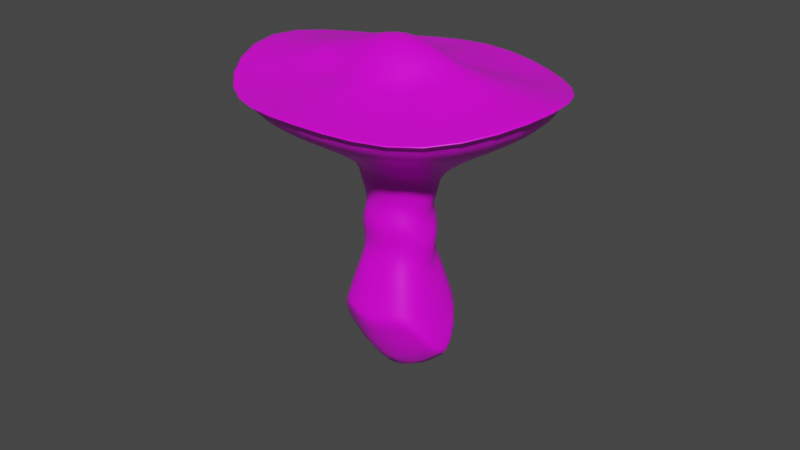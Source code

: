 # Source: mushroom.blend  (saved by Blender 2.80.75; exported with 4.5.12 LTS)
import bpy
from mathutils import Matrix  # noqa: F401  (used for matrix-valued properties, if any)

bpy.ops.wm.read_factory_settings(use_empty=True)
scene = bpy.context.scene
scene.name = 'Scene'

# ---- collections
col_collection = bpy.data.collections.new('Collection'); scene.collection.children.link(col_collection)

# ---- images (referenced by path relative to the original .blend; pixels are not part of the script)
import os
ASSET_DIR = os.environ.get("B2B_ASSET_DIR", "")  # directory of the original .blend (textures are referenced by path, not embedded)
HERE = os.path.dirname(os.path.abspath(__file__))  # packed textures are extracted next to this script under _unpacked/

def load_image(name, relpath, width, height, colorspace="sRGB"):
    """Load a texture the original file referenced (path relative to the .blend, or extracted next to this script)."""
    p = next((c for c in (os.path.join(HERE, relpath), os.path.join(ASSET_DIR, relpath)) if relpath and os.path.exists(c)), "")
    if p:
        img = bpy.data.images.load(p, check_existing=True)
        img.name = name
    else:  # same state as the original file: an image datablock whose file is absent (Cycles renders it pink)
        img = bpy.data.images.new(name, width, height)
        img.source = "FILE"
        img.filepath = "//" + (relpath or name)
    img.colorspace_settings.name = colorspace
    return img
img_mushroom_paint = load_image('mushroom_paint', 'mushroom_paint.png', 1024, 1024, 'sRGB')

# ---- materials (node trees are filled in below, after node groups)
mat_material = bpy.data.materials.new('Material')
mat_material.alpha_threshold = 0.0
mat_material.use_transparent_shadow = False
mat_material.line_color = (0.0, 0.0, 0.0, 1.0)

# ---- material node trees
mat_material.use_nodes = True; mat_material.node_tree.nodes.clear()
_N = mat_material.node_tree.nodes; _L = mat_material.node_tree.links
n0 = _N.new('ShaderNodeOutputMaterial'); n0.name = 'Material Output'; n0.location = (300, 300)
n1 = _N.new('ShaderNodeBsdfPrincipled'); n1.name = 'Principled BSDF'; n1.location = (10, 300)
n1.distribution = 'GGX'
n1.subsurface_method = 'BURLEY'
n1.inputs[2].default_value = 0.4
n1.inputs[3].default_value = 1.45
n1.inputs[27].default_value = (0.0, 0.0, 0.0, 1.0)
n1.inputs[28].default_value = 1.0
n2 = _N.new('ShaderNodeTexImage'); n2.name = 'Image Texture'; n2.location = (-280, 280)
n2.image = img_mushroom_paint
_L.new(n1.outputs[0], n0.inputs[0])
_L.new(n2.outputs[0], n1.inputs[0])
n0.is_active_output = True

# ---- world
world_world = bpy.data.worlds.new('World'); scene.world = world_world
world_world.use_nodes = True; world_world.node_tree.nodes.clear()
_N = world_world.node_tree.nodes; _L = world_world.node_tree.links
n0 = _N.new('ShaderNodeOutputWorld'); n0.name = 'World Output'; n0.location = (300, 300)
n1 = _N.new('ShaderNodeBackground'); n1.name = 'Background'; n1.location = (10, 300)
n1.inputs[0].default_value = (0.05088, 0.05088, 0.05088, 1.0)
_L.new(n1.outputs[0], n0.inputs[0])
n0.is_active_output = True
world_world.color = (0.05088, 0.05088, 0.05088)
world_world.use_sun_shadow = False
world_world.sun_shadow_jitter_overblur = 0.0

# ---- meshes
me_cube = bpy.data.meshes.new('Cube')
me_cube.from_pydata([(1.0, 1.0, 1.0), (1.0, 1.0, -1.0), (1.0, -1.0, 1.0), (1.0, -1.0, -1.0), (-1.0, 1.0, 1.0), (-1.0, 1.0, -1.0), (-1.0, -1.0, 1.0), (-1.0, -1.0, -1.0), (1.0, 1.0, 1.0), (1.0, -1.0, 1.0), (-1.0, 1.0, 1.0), (-1.0, -1.0, 1.0), (0.7024, -0.7024, 2.943), (-0.7024, -0.7024, 2.943), (0.7024, 0.7024, 2.943), (-0.7024, 0.7024, 2.943), (0.7024, -0.7024, 3.798), (-0.7024, -0.7024, 3.798), (0.7024, 0.7024, 3.798), (-0.7024, 0.7024, 3.798), (0.7024, -0.7024, 4.285), (-0.7024, -0.7024, 4.285), (0.7024, 0.7024, 4.285), (-0.7024, 0.7024, 4.285), (2.61, -2.61, 5.326), (-2.61, -2.61, 5.326), (2.61, 2.61, 5.326), (-2.61, 2.61, 5.326), (2.61, -2.61, 5.689), (-2.61, -2.61, 5.689), (2.61, 2.61, 5.689), (-2.61, 2.61, 5.689), (0.9122, -0.9122, 6.069), (-0.9122, -0.9122, 6.069), (0.9122, 0.9122, 6.069), (-0.9122, 0.9122, 6.069), (-2.186, 2.186, 5.784), (-1.761, 1.761, 5.879), (-1.337, 1.337, 5.974), (1.337, 1.337, 5.974), (1.761, 1.761, 5.879), (2.186, 2.186, 5.784), (1.337, -1.337, 5.974), (1.761, -1.761, 5.879), (2.186, -2.186, 5.784), (-2.186, -2.186, 5.784), (-1.761, -1.761, 5.879), (-1.337, -1.337, 5.974), (1.592, 0.0, -1.174), (-1.592, 0.0, -1.174), (1.118, 0.0, 1.919), (-1.118, 0.0, 1.919), (1.118, 0.0, 3.28), (-1.118, 0.0, 3.28), (1.118, 0.0, 4.054), (-1.118, 0.0, 4.054), (4.155, 0.0, 5.711), (-4.155, 0.0, 5.711), (4.155, 0.0, 6.289), (-4.155, 0.0, 6.289), (1.452, 0.0, 6.894), (-1.452, 0.0, 6.894), (-3.479, 0.0, 6.44), (-2.803, 0.0, 6.591), (-2.128, 0.0, 6.743), (3.479, 0.0, 6.44), (2.803, 0.0, 6.591), (2.128, 0.0, 6.743), (0.0, -1.254, 0.109), (0.0, 1.254, 0.109), (0.0, -0.8808, 2.546), (0.0, 0.8808, 2.546), (0.0, -0.8808, 3.618), (0.0, 0.8808, 3.618), (0.0, -0.8808, 4.228), (0.0, 0.8808, 4.228), (0.0, -3.273, 5.533), (0.0, 3.273, 5.533), (0.0, -3.273, 5.988), (0.0, 3.273, 5.988), (0.0, -1.144, 6.465), (0.0, 1.144, 6.465), (0.0, -2.741, 6.107), (0.0, -2.208, 6.226), (0.0, -1.676, 6.346), (0.0, 2.741, 6.107), (0.0, 2.208, 6.226), (0.0, 1.676, 6.346), (0.0, -1.376e-09, 7.499), (0.0, -1.376e-09, -2.617), (2.961, 2.961, 5.681), (2.961, -2.961, 5.681), (-2.961, 2.961, 5.681), (-2.961, -2.961, 5.681), (4.712, 0.0, 6.457), (-4.712, 0.0, 6.457), (0.0, 3.712, 6.066), (0.0, -3.712, 6.066), (0.7364, -0.7364, 1.896), (-0.7364, -0.7364, 1.896), (-0.7364, 0.7364, 1.896), (0.7364, 0.7364, 1.896), (-1.172, 0.0, 0.5124), (1.172, 0.0, 0.5124), (0.0, 0.9234, 1.339), (0.0, -0.9234, 1.339), (-0.5242, 0.5242, 3.304), (0.5242, 0.5242, 3.304), (0.5242, -0.5242, 3.304), (-0.5242, -0.5242, 3.304), (-0.8343, 0.0, 2.728), (0.8343, 0.0, 2.728), (0.0, -0.6572, 3.088), (0.0, 0.6572, 3.088), (0.5743, -0.5743, 2.335), (-0.5743, 0.5743, 2.335), (-0.9141, 0.0, 1.374), (0.9141, 0.0, 1.374), (0.0, 0.72, 1.954), (0.0, -0.72, 1.954), (-0.5743, -0.5743, 2.335), (0.5743, 0.5743, 2.335), (-1.0, -1.0, 1.0), (1.0, 1.0, 1.0), (1.0, -1.0, 1.0), (-1.0, 1.0, 1.0), (-1.592, 0.0, -1.174), (1.592, 0.0, -1.174), (0.0, 1.254, 0.109), (0.0, -1.254, 0.109)], [], [(3, 2, 6, 7), (7, 6, 4, 5), (5, 1, 3, 7), (1, 0, 2, 3), (5, 4, 0, 1), (89, 68, 11, 49), (113, 106, 19, 73), (119, 114, 12, 70), (118, 115, 15, 71), (117, 121, 14, 50), (116, 120, 13, 51), (53, 17, 21, 55), (111, 107, 18, 52), (110, 109, 17, 53), (112, 108, 16, 72), (55, 21, 25, 57), (72, 16, 20, 74), (73, 19, 23, 75), (52, 18, 22, 54), (74, 20, 24, 76), (75, 23, 27, 77), (54, 22, 26, 56), (76, 24, 28, 78), (57, 25, 29, 59), (56, 26, 30, 58), (77, 27, 31, 79), (87, 38, 35, 81), (88, 61, 33, 80), (67, 39, 34, 60), (64, 47, 33, 61), (84, 42, 32, 80), (97, 91, 44, 82), (82, 44, 43, 83), (83, 43, 42, 84), (95, 93, 45, 62), (62, 45, 46, 63), (63, 46, 47, 64), (94, 90, 41, 65), (65, 41, 40, 66), (66, 40, 39, 67), (96, 92, 36, 85), (85, 36, 37, 86), (86, 37, 38, 87), (43, 66, 67, 42), (44, 65, 66, 43), (91, 94, 65, 44), (37, 63, 64, 38), (36, 62, 63, 37), (92, 95, 62, 36), (38, 64, 61, 35), (42, 67, 60, 32), (81, 35, 61, 88), (24, 56, 58, 28), (27, 57, 59, 31), (20, 54, 56, 24), (16, 52, 54, 20), (23, 55, 57, 27), (106, 110, 53, 19), (108, 111, 52, 16), (19, 53, 55, 23), (115, 116, 51, 15), (114, 117, 50, 12), (69, 89, 49, 10), (8, 48, 89, 69), (34, 81, 88, 60), (40, 86, 87, 39), (41, 85, 86, 40), (90, 96, 85, 41), (46, 83, 84, 47), (45, 82, 83, 46), (93, 97, 82, 45), (47, 84, 80, 33), (60, 88, 80, 32), (39, 87, 81, 34), (26, 77, 79, 30), (25, 76, 78, 29), (22, 75, 77, 26), (21, 74, 76, 25), (18, 73, 75, 22), (17, 72, 74, 21), (109, 112, 72, 17), (121, 118, 71, 14), (120, 119, 70, 13), (107, 113, 73, 18), (48, 9, 68, 89), (29, 78, 97, 93), (30, 79, 96, 90), (31, 59, 95, 92), (28, 58, 94, 91), (79, 31, 92, 96), (58, 30, 90, 94), (59, 29, 93, 95), (78, 28, 91, 97), (122, 129, 105, 99), (123, 128, 104, 101), (124, 127, 103, 98), (125, 126, 102, 100), (126, 122, 99, 102), (127, 123, 101, 103), (128, 125, 100, 104), (129, 124, 98, 105), (14, 71, 113, 107), (13, 70, 112, 109), (12, 50, 111, 108), (15, 51, 110, 106), (70, 12, 108, 112), (51, 13, 109, 110), (50, 14, 107, 111), (71, 15, 106, 113), (99, 105, 119, 120), (101, 104, 118, 121), (98, 103, 117, 114), (100, 102, 116, 115), (102, 99, 120, 116), (103, 101, 121, 117), (104, 100, 115, 118), (105, 98, 114, 119), (68, 9, 124, 129), (69, 10, 125, 128), (48, 8, 123, 127), (49, 11, 122, 126), (10, 49, 126, 125), (9, 48, 127, 124), (8, 69, 128, 123), (11, 68, 129, 122)])
me_cube.polygons.foreach_set('use_smooth', [True] * 125)
_uv = me_cube.uv_layers.new(name='UVMap')
_uv.uv.foreach_set('vector', [0.1747, 0.8157, 0.05184, 0.6955, 0.3012, 0.7095, 0.1882, 0.8286, 0.1882, 0.8286, 0.3012, 0.7095, 0.3012, 0.9647, 0.1783, 0.8445, 0.1783, 0.8445, 0.1649, 0.8316, 0.1747, 0.8157, 0.1882, 0.8286, 0.1649, 0.8316, 0.05184, 0.9507, 0.05184, 0.6955, 0.1747, 0.8157, 0.1783, 0.8445, 0.3012, 0.9647, 0.05184, 0.9507, 0.1649, 0.8316, 0.7676, 0.7946, 0.763, 0.7949, 0.764, 0.7913, 0.7675, 0.7939, 0.8788, 0.7945, 0.8687, 0.701, 0.9457, 0.6324, 0.9797, 0.7944, 0.7445, 0.7947, 0.7427, 0.8216, 0.7149, 0.8549, 0.7181, 0.7946, 0.7907, 0.7945, 0.7924, 0.7676, 0.8202, 0.7342, 0.817, 0.7945, 0.7676, 0.8066, 0.7924, 0.8215, 0.8203, 0.8549, 0.7676, 0.8198, 0.7676, 0.7826, 0.7427, 0.7676, 0.7148, 0.7343, 0.7676, 0.7694, 0.7823, 0.3456, 0.8093, 0.3467, 0.8273, 0.3611, 0.7811, 0.3785, 0.7676, 0.8715, 0.8688, 0.8881, 0.9459, 0.9565, 0.7677, 0.9612, 0.7675, 0.7177, 0.6663, 0.7011, 0.5893, 0.6326, 0.7675, 0.6279, 0.6564, 0.7947, 0.6664, 0.8882, 0.5895, 0.9567, 0.5555, 0.7947, 0.7811, 0.3785, 0.8273, 0.3611, 0.9393, 0.4866, 0.7739, 0.5816, 0.8135, 0.3218, 0.8111, 0.2966, 0.83, 0.2835, 0.8411, 0.3228, 0.7529, 0.3196, 0.7553, 0.3448, 0.7363, 0.3579, 0.7252, 0.3187, 0.7841, 0.2958, 0.7571, 0.2947, 0.7391, 0.2803, 0.7852, 0.263, 0.8411, 0.3228, 0.83, 0.2835, 0.9507, 0.1663, 0.994, 0.3282, 0.7252, 0.3187, 0.7363, 0.3579, 0.6157, 0.4751, 0.5723, 0.3132, 0.7852, 0.263, 0.7391, 0.2803, 0.6271, 0.1548, 0.7924, 0.05987, 0.1529, 0.5255, 0.000164, 0.3786, 0.02669, 0.3666, 0.1673, 0.4976, 0.5563, 0.4259, 0.3612, 0.5648, 0.3556, 0.5362, 0.5197, 0.407, 0.0001639, 0.1391, 0.1953, 0.0001639, 0.2009, 0.02873, 0.03677, 0.158, 0.4036, 0.03947, 0.5563, 0.1863, 0.5298, 0.1983, 0.3892, 0.06737, 0.3229, 0.1959, 0.3778, 0.2431, 0.3493, 0.2495, 0.3093, 0.2222, 0.2782, 0.2825, 0.3372, 0.3129, 0.2926, 0.3594, 0.2472, 0.3428, 0.1891, 0.2365, 0.2526, 0.1786, 0.2639, 0.2055, 0.2193, 0.2521, 0.3674, 0.3285, 0.3039, 0.3864, 0.2926, 0.3594, 0.3372, 0.3129, 0.2336, 0.3691, 0.1787, 0.3218, 0.2072, 0.3154, 0.2472, 0.3428, 0.1785, 0.4759, 0.05498, 0.3484, 0.1173, 0.336, 0.2059, 0.4229, 0.2059, 0.4229, 0.1173, 0.336, 0.1483, 0.3289, 0.2201, 0.3953, 0.2201, 0.3953, 0.1483, 0.3289, 0.1787, 0.3218, 0.2336, 0.3691, 0.4829, 0.388, 0.354, 0.5026, 0.328, 0.4446, 0.4261, 0.3587, 0.4261, 0.3587, 0.328, 0.4446, 0.3157, 0.4153, 0.3972, 0.3438, 0.3972, 0.3438, 0.3157, 0.4153, 0.3039, 0.3864, 0.3674, 0.3285, 0.07362, 0.177, 0.2025, 0.06237, 0.2285, 0.1204, 0.1304, 0.2062, 0.1304, 0.2062, 0.2285, 0.1204, 0.2408, 0.1497, 0.1593, 0.2212, 0.1593, 0.2212, 0.2408, 0.1497, 0.2526, 0.1786, 0.1891, 0.2365, 0.378, 0.08902, 0.5015, 0.2166, 0.4391, 0.229, 0.3506, 0.1421, 0.3506, 0.1421, 0.4391, 0.229, 0.4082, 0.236, 0.3364, 0.1697, 0.3364, 0.1697, 0.4082, 0.236, 0.3778, 0.2431, 0.3229, 0.1959, 0.1483, 0.3289, 0.1593, 0.2212, 0.1891, 0.2365, 0.1787, 0.3218, 0.1173, 0.336, 0.1304, 0.2062, 0.1593, 0.2212, 0.1483, 0.3289, 0.05498, 0.3484, 0.07362, 0.177, 0.1304, 0.2062, 0.1173, 0.336, 0.4082, 0.236, 0.3972, 0.3438, 0.3674, 0.3285, 0.3778, 0.2431, 0.4391, 0.229, 0.4261, 0.3587, 0.3972, 0.3438, 0.4082, 0.236, 0.5015, 0.2166, 0.4829, 0.388, 0.4261, 0.3587, 0.4391, 0.229, 0.3778, 0.2431, 0.3674, 0.3285, 0.3372, 0.3129, 0.3493, 0.2495, 0.1787, 0.3218, 0.1891, 0.2365, 0.2193, 0.2521, 0.2072, 0.3154, 0.3093, 0.2222, 0.3493, 0.2495, 0.3372, 0.3129, 0.2782, 0.2825, 0.000164, 0.3786, 0.0001639, 0.1391, 0.03677, 0.158, 0.02669, 0.3666, 0.5563, 0.1863, 0.5563, 0.4259, 0.5197, 0.407, 0.5298, 0.1983, 0.83, 0.2835, 0.7852, 0.263, 0.7924, 0.05987, 0.9507, 0.1663, 0.8111, 0.2966, 0.7841, 0.2958, 0.7852, 0.263, 0.83, 0.2835, 0.7363, 0.3579, 0.7811, 0.3785, 0.7739, 0.5816, 0.6157, 0.4751, 0.8687, 0.701, 0.7675, 0.7177, 0.7675, 0.6279, 0.9457, 0.6324, 0.6664, 0.8882, 0.7676, 0.8715, 0.7677, 0.9612, 0.5895, 0.9567, 0.7553, 0.3448, 0.7823, 0.3456, 0.7811, 0.3785, 0.7363, 0.3579, 0.7924, 0.7676, 0.7676, 0.7826, 0.7676, 0.7694, 0.8202, 0.7342, 0.7427, 0.8216, 0.7676, 0.8066, 0.7676, 0.8198, 0.7149, 0.8549, 0.7721, 0.7943, 0.7676, 0.7946, 0.7675, 0.7939, 0.7714, 0.7912, 0.7711, 0.7979, 0.7676, 0.7953, 0.7676, 0.7946, 0.7721, 0.7943, 0.2639, 0.2055, 0.3093, 0.2222, 0.2782, 0.2825, 0.2193, 0.2521, 0.2408, 0.1497, 0.3364, 0.1697, 0.3229, 0.1959, 0.2526, 0.1786, 0.2285, 0.1204, 0.3506, 0.1421, 0.3364, 0.1697, 0.2408, 0.1497, 0.2025, 0.06237, 0.378, 0.08902, 0.3506, 0.1421, 0.2285, 0.1204, 0.3157, 0.4153, 0.2201, 0.3953, 0.2336, 0.3691, 0.3039, 0.3864, 0.328, 0.4446, 0.2059, 0.4229, 0.2201, 0.3953, 0.3157, 0.4153, 0.354, 0.5026, 0.1785, 0.4759, 0.2059, 0.4229, 0.328, 0.4446, 0.3039, 0.3864, 0.2336, 0.3691, 0.2472, 0.3428, 0.2926, 0.3594, 0.2193, 0.2521, 0.2782, 0.2825, 0.2472, 0.3428, 0.2072, 0.3154, 0.2526, 0.1786, 0.3229, 0.1959, 0.3093, 0.2222, 0.2639, 0.2055, 0.1953, 0.0001639, 0.4036, 0.03947, 0.3892, 0.06737, 0.2009, 0.02873, 0.3612, 0.5648, 0.1529, 0.5255, 0.1673, 0.4976, 0.3556, 0.5362, 0.7391, 0.2803, 0.7252, 0.3187, 0.5723, 0.3132, 0.6271, 0.1548, 0.8273, 0.3611, 0.8411, 0.3228, 0.994, 0.3282, 0.9393, 0.4866, 0.7571, 0.2947, 0.7529, 0.3196, 0.7252, 0.3187, 0.7391, 0.2803, 0.8093, 0.3467, 0.8135, 0.3218, 0.8411, 0.3228, 0.8273, 0.3611, 0.6663, 0.7011, 0.6564, 0.7947, 0.5555, 0.7947, 0.5893, 0.6326, 0.7924, 0.8215, 0.7907, 0.7945, 0.817, 0.7945, 0.8203, 0.8549, 0.7427, 0.7676, 0.7445, 0.7947, 0.7181, 0.7946, 0.7148, 0.7343, 0.8688, 0.8881, 0.8788, 0.7945, 0.9797, 0.7944, 0.9459, 0.9565, 0.7676, 0.7953, 0.7637, 0.7979, 0.763, 0.7949, 0.7676, 0.7946, 0.3556, 0.5362, 0.1673, 0.4976, 0.1785, 0.4759, 0.354, 0.5026, 0.2009, 0.02873, 0.3892, 0.06737, 0.378, 0.08902, 0.2025, 0.06237, 0.5298, 0.1983, 0.5197, 0.407, 0.4829, 0.388, 0.5015, 0.2166, 0.02669, 0.3666, 0.03677, 0.158, 0.07362, 0.177, 0.05498, 0.3484, 0.3892, 0.06737, 0.5298, 0.1983, 0.5015, 0.2166, 0.378, 0.08902, 0.03677, 0.158, 0.2009, 0.02873, 0.2025, 0.06237, 0.07362, 0.177, 0.5197, 0.407, 0.3556, 0.5362, 0.354, 0.5026, 0.4829, 0.388, 0.1673, 0.4976, 0.02669, 0.3666, 0.05498, 0.3484, 0.1785, 0.4759, 0.764, 0.7911, 0.763, 0.7949, 0.7572, 0.7947, 0.7556, 0.7802, 0.7712, 0.798, 0.7722, 0.7943, 0.7779, 0.7944, 0.7796, 0.809, 0.7637, 0.7981, 0.7676, 0.7954, 0.7675, 0.7978, 0.7555, 0.809, 0.7715, 0.7911, 0.7675, 0.7938, 0.7676, 0.7913, 0.7796, 0.7801, 0.7675, 0.7938, 0.764, 0.7911, 0.7556, 0.7802, 0.7676, 0.7913, 0.7676, 0.7954, 0.7712, 0.798, 0.7796, 0.809, 0.7675, 0.7978, 0.7722, 0.7943, 0.7715, 0.7911, 0.7796, 0.7801, 0.7779, 0.7944, 0.763, 0.7949, 0.7637, 0.7981, 0.7555, 0.809, 0.7572, 0.7947, 0.8203, 0.8549, 0.817, 0.7945, 0.8788, 0.7945, 0.8688, 0.8881, 0.7148, 0.7343, 0.7181, 0.7946, 0.6564, 0.7947, 0.6663, 0.7011, 0.7149, 0.8549, 0.7676, 0.8198, 0.7676, 0.8715, 0.6664, 0.8882, 0.8202, 0.7342, 0.7676, 0.7694, 0.7675, 0.7177, 0.8687, 0.701, 0.7181, 0.7946, 0.7149, 0.8549, 0.6664, 0.8882, 0.6564, 0.7947, 0.7676, 0.7694, 0.7148, 0.7343, 0.6663, 0.7011, 0.7675, 0.7177, 0.7676, 0.8198, 0.8203, 0.8549, 0.8688, 0.8881, 0.7676, 0.8715, 0.817, 0.7945, 0.8202, 0.7342, 0.8687, 0.701, 0.8788, 0.7945, 0.7556, 0.7802, 0.7572, 0.7947, 0.7445, 0.7947, 0.7427, 0.7676, 0.7796, 0.809, 0.7779, 0.7944, 0.7907, 0.7945, 0.7924, 0.8215, 0.7555, 0.809, 0.7675, 0.7978, 0.7676, 0.8066, 0.7427, 0.8216, 0.7796, 0.7801, 0.7676, 0.7913, 0.7676, 0.7826, 0.7924, 0.7676, 0.7676, 0.7913, 0.7556, 0.7802, 0.7427, 0.7676, 0.7676, 0.7826, 0.7675, 0.7978, 0.7796, 0.809, 0.7924, 0.8215, 0.7676, 0.8066, 0.7779, 0.7944, 0.7796, 0.7801, 0.7924, 0.7676, 0.7907, 0.7945, 0.7572, 0.7947, 0.7555, 0.809, 0.7427, 0.8216, 0.7445, 0.7947, 0.763, 0.7949, 0.7637, 0.7979, 0.7637, 0.7981, 0.763, 0.7949, 0.7721, 0.7943, 0.7714, 0.7912, 0.7715, 0.7911, 0.7722, 0.7943, 0.7676, 0.7953, 0.7711, 0.7979, 0.7712, 0.798, 0.7676, 0.7954, 0.7675, 0.7939, 0.764, 0.7913, 0.764, 0.7911, 0.7675, 0.7938, 0.7714, 0.7912, 0.7675, 0.7939, 0.7675, 0.7938, 0.7715, 0.7911, 0.7637, 0.7979, 0.7676, 0.7953, 0.7676, 0.7954, 0.7637, 0.7981, 0.7711, 0.7979, 0.7721, 0.7943, 0.7722, 0.7943, 0.7712, 0.798, 0.764, 0.7913, 0.763, 0.7949, 0.763, 0.7949, 0.764, 0.7911])
me_cube.materials.append(mat_material)
me_cube.use_remesh_preserve_volume = False
me_cube.use_remesh_preserve_attributes = False
me_cube.use_mirror_vertex_groups = False
me_cube.update()

# ---- objects
ob_cube = bpy.data.objects.new('Cube', me_cube)

# ---- transforms, parenting, visibility, modifiers, constraints
ob_cube.location = (0.0, 0.0, 0.0)
ob_cube.lock_rotations_4d = False
ob_cube.empty_display_type = 'ARROWS'
ob_cube.lineart.crease_threshold = 0.0
_m = ob_cube.modifiers.new('Subdivision', 'SUBSURF')
_m.uv_smooth = 'PRESERVE_CORNERS'
_m.levels = 2
_m.show_only_control_edges = False

# ---- collection membership
col_collection.objects.link(ob_cube)

# ---- scene / render settings (as saved in the file)
scene.frame_start = 1; scene.frame_end = 250; scene.frame_set(0)
scene.render.engine = 'BLENDER_EEVEE_NEXT'
scene.render.use_placeholder = True
scene.cycles.use_denoising = False
scene.cycles.samples = 128
scene.cycles.sampling_pattern = 'TABULATED_SOBOL'
scene.cycles.use_adaptive_sampling = False
scene.cycles.use_light_tree = False
scene.view_settings.view_transform = 'Filmic'
bpy.context.view_layer.update()

# ---- added for rendering (the .blend has no active camera and no usable light): camera, sun
cam_auto = bpy.data.cameras.new('AutoCamera')
cam_auto.lens = 50.0
cam_auto.sensor_width = 36.0
cam_auto.clip_end = 1000.0
ob_auto_camera = bpy.data.objects.new('AutoCamera', cam_auto)
scene.collection.objects.link(ob_auto_camera)
ob_auto_camera.location = (14.52, -17.424, 14.0569)
ob_auto_camera.rotation_euler = (1.09748, -7.21219e-08, 0.694738)
scene.camera = ob_auto_camera
light_auto_sun = bpy.data.lights.new('AutoSun', 'SUN')
light_auto_sun.energy = 3.0
light_auto_sun.angle = 0.0523599
ob_auto_sun = bpy.data.objects.new('AutoSun', light_auto_sun)
scene.collection.objects.link(ob_auto_sun)
ob_auto_sun.rotation_euler = (0.872665, 0.174533, 0.523599)
bpy.context.view_layer.update()
